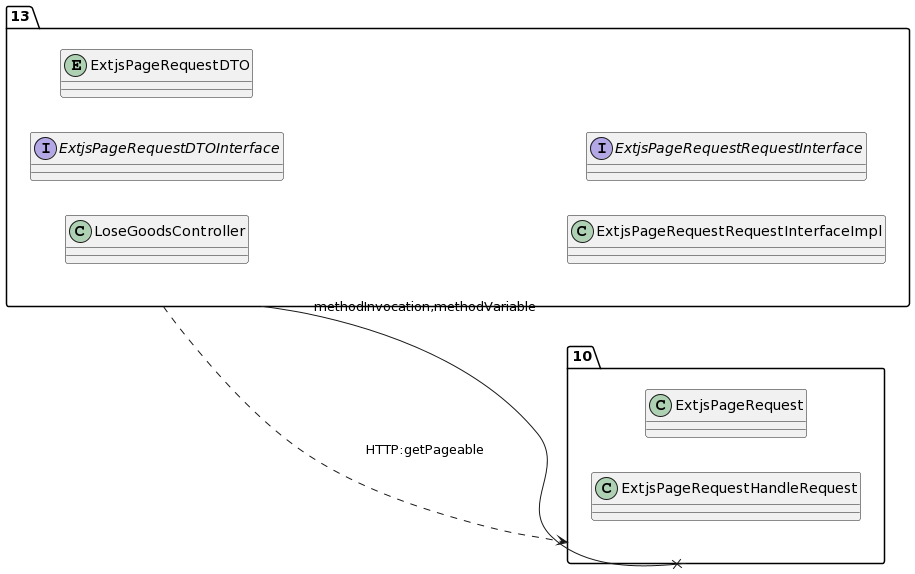

The diagram above was rendered by PlantUML. Its source (embedded in the PNG):
@startuml
allow_mixing
left to right direction
package "13"{
class LoseGoodsController
interface ExtjsPageRequestDTOInterface
entity ExtjsPageRequestDTO
class ExtjsPageRequestRequestInterfaceImpl
interface ExtjsPageRequestRequestInterface

}
package "10"{
class ExtjsPageRequest
class ExtjsPageRequestHandleRequest

}
"13" --x "10":methodInvocation,methodVariable
"13" ..> "10":HTTP:getPageable
@enduml